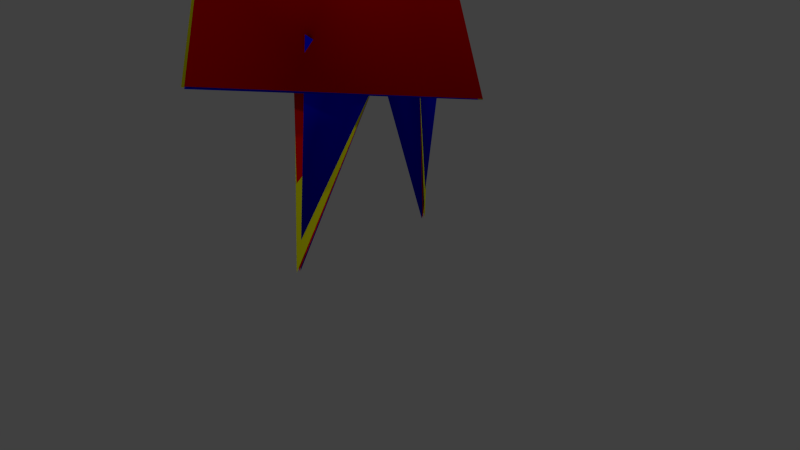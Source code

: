 # Source: pikmin.blend  (saved by Blender 2.74.0; exported with 4.5.12 LTS)
import bpy
from mathutils import Matrix  # noqa: F401  (used for matrix-valued properties, if any)

bpy.ops.wm.read_factory_settings(use_empty=True)
scene = bpy.context.scene
scene.name = 'Scene'

# ---- collections
col_collection_1 = bpy.data.collections.new('Collection 1'); scene.collection.children.link(col_collection_1)

# ---- materials (node trees are filled in below, after node groups)
mat_red_body = bpy.data.materials.new('red_body')
mat_red_body.alpha_threshold = 0.0
mat_red_body.use_transparent_shadow = False
mat_red_body.diffuse_color = (1.0, 0.0, 0.0, 1.0)
mat_red_body.specular_color = (0.25, 0.25, 0.25)
mat_red_body.roughness = 0.5
mat_red_body.specular_intensity = 0.0
mat_red_body.line_color = (0.0, 0.0, 0.0, 1.0)
mat_eyes = bpy.data.materials.new('eyes')
mat_eyes.alpha_threshold = 0.0
mat_eyes.use_transparent_shadow = False
mat_eyes.diffuse_color = (1.0, 1.0, 1.0, 1.0)
mat_eyes.roughness = 0.5
mat_eyes.specular_intensity = 0.0
mat_eyes.line_color = (0.0, 0.0, 0.0, 1.0)
mat_leaf = bpy.data.materials.new('Leaf')
mat_leaf.alpha_threshold = 0.0
mat_leaf.use_transparent_shadow = False
mat_leaf.roughness = 0.5
mat_leaf.specular_intensity = 0.0
mat_blue_body = bpy.data.materials.new('blue_body')
mat_blue_body.alpha_threshold = 0.0
mat_blue_body.use_transparent_shadow = False
mat_blue_body.diffuse_color = (0.0, 0.0, 1.0, 1.0)
mat_blue_body.specular_color = (0.25, 0.25, 0.25)
mat_blue_body.roughness = 0.5
mat_blue_body.specular_intensity = 0.0
mat_blue_body.line_color = (0.0, 0.0, 0.0, 1.0)
mat_blue_mouth = bpy.data.materials.new('blue_mouth')
mat_blue_mouth.alpha_threshold = 0.0
mat_blue_mouth.use_transparent_shadow = False
mat_blue_mouth.diffuse_color = (1.0, 0.1, 0.1, 1.0)
mat_blue_mouth.roughness = 0.5
mat_blue_mouth.specular_intensity = 0.0
mat_yellow_body = bpy.data.materials.new('yellow_body')
mat_yellow_body.alpha_threshold = 0.0
mat_yellow_body.use_transparent_shadow = False
mat_yellow_body.diffuse_color = (1.0, 1.0, 0.0, 1.0)
mat_yellow_body.specular_color = (0.25, 0.25, 0.25)
mat_yellow_body.roughness = 0.5
mat_yellow_body.specular_intensity = 0.0
mat_yellow_body.line_color = (0.0, 0.0, 0.0, 1.0)
mat_yellow_ears = bpy.data.materials.new('yellow_ears')
mat_yellow_ears.alpha_threshold = 0.0
mat_yellow_ears.use_transparent_shadow = False
mat_yellow_ears.diffuse_color = (0.7357, 0.5183, 0.0, 1.0)
mat_yellow_ears.roughness = 0.5
mat_yellow_ears.specular_intensity = 0.0

# ---- material node trees

# ---- world
world_world = bpy.data.worlds.new('World'); scene.world = world_world
world_world.color = (0.05088, 0.05088, 0.05088)
world_world.use_sun_shadow = False
world_world.sun_shadow_jitter_overblur = 0.0
world_world.cycles.sampling_method = 'MANUAL'
world_world.cycles.sample_map_resolution = 256

# ---- cameras
cam_camera = bpy.data.cameras.new('Camera')
cam_camera.clip_end = 100.0
cam_camera.lens = 35.0
cam_camera.sensor_width = 32.0
cam_camera.sensor_height = 18.0
cam_camera.ortho_scale = 7.314
cam_camera.dof.focus_distance = 0.0
cam_camera.dof.aperture_fstop = 128.0

# ---- lights
light_lamp_003 = bpy.data.lights.new('Lamp.003', 'POINT')
light_lamp_003.transmission_factor = 0.0
light_lamp_003.cutoff_distance = 30.0
light_lamp_003.energy = 25.0
light_lamp_003.shadow_buffer_clip_start = 1.001
light_lamp_003.shadow_soft_size = 0.1
light_lamp_003.shadow_maximum_resolution = 0.006
light_lamp_003.use_absolute_resolution = True
light_lamp_003.cycles.use_multiple_importance_sampling = False
light_lamp_002 = bpy.data.lights.new('Lamp.002', 'POINT')
light_lamp_002.transmission_factor = 0.0
light_lamp_002.cutoff_distance = 30.0
light_lamp_002.energy = 25.0
light_lamp_002.shadow_buffer_clip_start = 1.001
light_lamp_002.shadow_soft_size = 0.1
light_lamp_002.shadow_maximum_resolution = 0.006
light_lamp_002.use_absolute_resolution = True
light_lamp_002.cycles.use_multiple_importance_sampling = False
light_lamp_001 = bpy.data.lights.new('Lamp.001', 'POINT')
light_lamp_001.transmission_factor = 0.0
light_lamp_001.cutoff_distance = 30.0
light_lamp_001.energy = 50.0
light_lamp_001.shadow_buffer_clip_start = 1.001
light_lamp_001.shadow_soft_size = 0.1
light_lamp_001.shadow_maximum_resolution = 0.006
light_lamp_001.use_absolute_resolution = True
light_lamp_001.cycles.use_multiple_importance_sampling = False
light_lamp = bpy.data.lights.new('Lamp', 'POINT')
light_lamp.transmission_factor = 0.0
light_lamp.cutoff_distance = 30.0
light_lamp.energy = 75.0
light_lamp.shadow_buffer_clip_start = 1.001
light_lamp.shadow_soft_size = 0.1
light_lamp.shadow_maximum_resolution = 0.006
light_lamp.use_absolute_resolution = True
light_lamp.cycles.use_multiple_importance_sampling = False

# ---- meshes
me_red_pikmin = bpy.data.meshes.new('red_pikmin')
me_red_pikmin.from_pydata([(-0.04635, -0.5948, 5.532), (-0.04635, 0.5948, 5.532), (-0.04635, -0.5948, 7.532), (-0.04635, 0.5948, 7.532), (-0.2144, -0.07139, 4.063), (-0.006581, -1.798e-05, 4.063), (-0.2144, 0.07135, 4.063), (-0.006581, -1.798e-05, 2.863), (-0.2943, 0.07135, 2.863), (-0.2943, -0.07139, 2.863), (0.05301, -1.136, 1.455), (-0.005321, -0.09372, 1.349), (-0.005321, -0.105, 1.349), (-0.04991, -0.05606, 1.555), (0.05301, 1.136, 1.455), (-0.04991, 0.05581, 1.555), (-0.005321, 0.1047, 1.349), (-0.005321, 0.09347, 1.349), (-0.6256, 0.7809, 2.576), (0.3877, -1.797e-05, 2.478), (-0.00915, -1.798e-05, 1.358), (-0.1916, -1.799e-05, 3.271), (-0.6256, -0.7809, 2.576), (-0.04635, 0.2657, -0.002038), (-0.0599, 0.08284, 0.5962), (0.008204, 0.2709, 0.7484), (0.1216, 0.08284, 0.5962), (-0.04635, -0.2664, -0.002038), (0.1216, -0.08347, 0.5962), (0.008204, -0.2715, 0.7484), (-0.0599, -0.08347, 0.5962), (-0.2026, 0.4899, 0.5996), (0.4414, -1.797e-05, 0.5996), (-0.2094, -1.799e-05, 2.383), (-0.2026, -0.49, 0.5996), (-0.09751, -1.799e-05, 5.523), (-0.2144, -0.07139, 4.063), (-0.006581, -1.798e-05, 4.063), (-0.2144, 0.07135, 4.063), (0.3702, -0.927, 2.408), (0.3702, 0.927, 2.408), (0.3702, -0.927, 2.871), (0.3702, 0.927, 2.871), (0.2175, 1.194e-08, 2.535), (1.052, 4.429e-08, 2.313), (0.1643, -2.705e-10, 2.298), (0.1643, -2.705e-10, 2.298), (-0.04635, -0.5948, 5.532), (-0.04635, 0.5948, 5.532), (-0.04635, -0.5948, 7.532), (-0.04635, 0.5948, 7.532)], [], [(0, 1, 3, 2), (5, 7, 8, 6), (4, 9, 7, 5), (13, 10, 12), (11, 10, 13), (14, 15, 16), (14, 17, 15), (18, 19, 20), (22, 19, 21), (18, 22, 21), (19, 18, 21), (20, 19, 22), (23, 24, 25), (26, 23, 25), (27, 28, 29), (30, 27, 29), (33, 31, 34), (34, 32, 33), (32, 31, 33), (35, 36, 37), (38, 35, 37), (39, 40, 42, 41), (43, 44, 45), (46, 44, 43), (32, 34, 31), (18, 20, 22), (47, 49, 50, 48)])
me_red_pikmin.polygons.foreach_set('use_smooth', [0, 1, 1, 1, 1, 1, 1, 1, 1, 1, 1, 1, 1, 1, 1, 1, 1, 1, 1, 1, 1, 0, 0, 0, 1, 1, 0])
me_red_pikmin.polygons.foreach_set('material_index', [2, 0, 0, 0, 0, 0, 0, 0, 0, 0, 0, 0, 0, 0, 0, 0, 0, 0, 0, 0, 0, 1, 0, 0, 0, 0, 2])
_uv = me_red_pikmin.uv_layers.new(name='UVMap')
_uv.uv.foreach_set('vector', [0.004459, 0.001769, 0.9981, 0.001769, 0.9981, 0.9979, 0.004459, 0.9979, 0.0, 0.0, 0.0, 0.0, 0.0, 0.0, 0.0, 0.0, 0.0, 0.0, 0.0, 0.0, 0.0, 0.0, 0.0, 0.0, 0.0, 0.0, 0.0, 0.0, 0.0, 0.0, 0.0, 0.0, 0.0, 0.0, 0.0, 0.0, 0.0, 0.0, 0.0, 0.0, 0.0, 0.0, 0.0, 0.0, 0.0, 0.0, 0.0, 0.0, 0.0, 0.0, 0.0, 0.0, 0.0, 0.0, 0.0, 0.0, 0.0, 0.0, 0.0, 0.0, 0.0, 0.0, 0.0, 0.0, 0.0, 0.0, 0.0, 0.0, 0.0, 0.0, 0.0, 0.0, 0.0, 0.0, 0.0, 0.0, 0.0, 0.0, 0.0, 0.0, 0.0, 0.0, 0.0, 0.0, 0.0, 0.0, 0.0, 0.0, 0.0, 0.0, 0.0, 0.0, 0.0, 0.0, 0.0, 0.0, 0.0, 0.0, 0.0, 0.0, 0.0, 0.0, 0.0, 0.0, 0.0, 0.0, 0.0, 0.0, 0.0, 0.0, 0.0, 0.0, 0.0, 0.0, 0.0, 0.0, 0.0, 0.0, 0.0, 0.0, 0.0, 0.0, 0.0, 0.0, 0.0, 0.0, 0.0, 0.0, 0.0, 0.0, 0.0, 0.0, 6.598e-05, 0.003608, 0.9999, 0.003608, 0.9999, 0.9901, 6.616e-05, 0.9901, 0.0, 0.0, 0.0, 0.0, 0.0, 0.0, 0.0, 0.0, 0.0, 0.0, 0.0, 0.0, 0.0, 0.0, 0.0, 0.0, 0.0, 0.0, 0.0, 0.0, 0.0, 0.0, 0.0, 0.0, 0.004459, 0.001769, 0.004459, 0.9979, 0.9981, 0.9979, 0.9981, 0.001769])
me_red_pikmin.materials.append(mat_red_body)
me_red_pikmin.materials.append(mat_eyes)
me_red_pikmin.materials.append(mat_leaf)
me_red_pikmin.use_remesh_preserve_volume = False
me_red_pikmin.use_remesh_preserve_attributes = False
me_red_pikmin.use_mirror_vertex_groups = False
me_red_pikmin.update()
me_blue_pikmin = bpy.data.meshes.new('blue_pikmin')
me_blue_pikmin.from_pydata([(-0.04635, -0.5948, 5.532), (-0.04635, 0.5948, 5.532), (-0.04635, -0.5948, 7.532), (-0.04635, 0.5948, 7.532), (-0.2144, -0.07823, 4.063), (0.04458, -1.798e-05, 4.063), (-0.2144, 0.07819, 4.063), (0.04458, -1.798e-05, 2.863), (-0.2943, 0.07819, 2.863), (-0.2943, -0.07823, 2.863), (0.05301, -1.136, 1.455), (-0.02018, -0.09686, 1.349), (-0.02018, -0.09686, 1.349), (-0.02018, -0.1034, 1.555), (0.05301, 1.136, 1.455), (-0.02018, 0.1031, 1.555), (-0.02018, 0.09661, 1.349), (-0.02018, 0.09661, 1.349), (-0.6462, 0.7387, 2.562), (0.3877, -1.797e-05, 2.622), (-0.00915, -1.798e-05, 1.358), (-0.1916, -1.799e-05, 3.271), (-0.6462, -0.7388, 2.562), (-0.04635, 0.2599, -0.002038), (-0.0599, 0.08284, 0.5962), (0.05912, 0.2687, 0.7484), (0.1216, 0.08284, 0.5962), (-0.04635, -0.2605, -0.002038), (0.1216, -0.08347, 0.5962), (0.05912, -0.2693, 0.7484), (-0.0599, -0.08347, 0.5962), (-0.2042, 0.4899, 0.592), (0.4414, -1.797e-05, 0.5969), (-0.2094, -1.799e-05, 2.383), (-0.2042, -0.49, 0.592), (-0.04635, -1.799e-05, 5.523), (-0.2144, -0.07823, 4.063), (0.04458, -1.798e-05, 4.063), (-0.2144, 0.07819, 4.063), (0.3702, -0.927, 2.408), (0.3702, 0.927, 2.408), (0.3702, -0.927, 2.871), (0.3702, 0.927, 2.871), (0.2612, 8.877e-10, 1.978), (0.2764, -1.166e-08, 2.177), (0.2104, -0.3256, 1.886), (0.2104, 0.3256, 1.886), (-0.04635, -0.5948, 5.532), (-0.04635, 0.5948, 5.532), (-0.04635, -0.5948, 7.532), (-0.04635, 0.5948, 7.532)], [], [(0, 1, 3, 2), (5, 7, 8, 6), (4, 9, 7, 5), (10, 11, 12), (13, 10, 12), (11, 10, 13), (14, 15, 16), (14, 17, 15), (17, 14, 16), (18, 19, 20), (18, 20, 22), (22, 19, 21), (19, 18, 21), (20, 19, 22), (23, 24, 25), (26, 23, 25), (24, 23, 26), (27, 28, 29), (27, 30, 28), (30, 27, 29), (33, 31, 34), (34, 32, 33), (32, 31, 33), (32, 34, 31), (35, 36, 37), (38, 35, 37), (39, 40, 42, 41), (43, 44, 45), (46, 44, 43), (18, 22, 21), (47, 49, 50, 48)])
me_blue_pikmin.polygons.foreach_set('use_smooth', [0, 1, 1, 1, 1, 1, 1, 1, 1, 1, 1, 1, 1, 1, 1, 1, 1, 1, 1, 1, 1, 1, 1, 1, 1, 1, 0, 0, 0, 1, 0])
me_blue_pikmin.polygons.foreach_set('material_index', [4, 0, 0, 0, 0, 0, 0, 0, 0, 0, 0, 0, 0, 0, 0, 0, 0, 0, 0, 0, 0, 0, 0, 0, 0, 0, 1, 2, 2, 0, 4])
_uv = me_blue_pikmin.uv_layers.new(name='UVMap')
_uv.uv.foreach_set('vector', [0.004459, 0.001769, 0.9981, 0.001769, 0.9981, 0.9979, 0.004459, 0.9979, 0.0, 0.0, 0.0, 0.0, 0.0, 0.0, 0.0, 0.0, 0.0, 0.0, 0.0, 0.0, 0.0, 0.0, 0.0, 0.0, 0.0, 0.0, 0.0, 0.0, 0.0, 0.0, 0.0, 0.0, 0.0, 0.0, 0.0, 0.0, 0.0, 0.0, 0.0, 0.0, 0.0, 0.0, 0.0, 0.0, 0.0, 0.0, 0.0, 0.0, 0.0, 0.0, 0.0, 0.0, 0.0, 0.0, 0.0, 0.0, 0.0, 0.0, 0.0, 0.0, 0.0, 0.0, 0.0, 0.0, 0.0, 0.0, 0.0, 0.0, 0.0, 0.0, 0.0, 0.0, 0.0, 0.0, 0.0, 0.0, 0.0, 0.0, 0.0, 0.0, 0.0, 0.0, 0.0, 0.0, 0.0, 0.0, 0.0, 0.0, 0.0, 0.0, 0.0, 0.0, 0.0, 0.0, 0.0, 0.0, 0.0, 0.0, 0.0, 0.0, 0.0, 0.0, 0.0, 0.0, 0.0, 0.0, 0.0, 0.0, 0.0, 0.0, 0.0, 0.0, 0.0, 0.0, 0.0, 0.0, 0.0, 0.0, 0.0, 0.0, 0.0, 0.0, 0.0, 0.0, 0.0, 0.0, 0.0, 0.0, 0.0, 0.0, 0.0, 0.0, 0.0, 0.0, 0.0, 0.0, 0.0, 0.0, 0.0, 0.0, 0.0, 0.0, 0.0, 0.0, 0.0, 0.0, 0.0, 0.0, 0.0, 0.0, 0.0, 0.0, 0.0, 0.0, 0.0, 0.0, 0.0, 0.0, 0.0, 0.0, 0.0, 0.0, 6.598e-05, 0.003608, 0.9999, 0.003608, 0.9999, 0.9901, 6.616e-05, 0.9901, 0.0, 0.0, 0.0, 0.0, 0.0, 0.0, 0.0, 0.0, 0.0, 0.0, 0.0, 0.0, 0.0, 0.0, 0.0, 0.0, 0.0, 0.0, 0.004459, 0.001769, 0.004459, 0.9979, 0.9981, 0.9979, 0.9981, 0.001769])
me_blue_pikmin.materials.append(mat_blue_body)
me_blue_pikmin.materials.append(mat_eyes)
me_blue_pikmin.materials.append(mat_blue_mouth)
me_blue_pikmin.materials.append(mat_red_body)
me_blue_pikmin.materials.append(mat_leaf)
me_blue_pikmin.use_remesh_preserve_volume = False
me_blue_pikmin.use_remesh_preserve_attributes = False
me_blue_pikmin.use_mirror_vertex_groups = False
me_blue_pikmin.update()
me_yellow_pikmin = bpy.data.meshes.new('yellow_pikmin')
me_yellow_pikmin.from_pydata([(-0.04635, -0.5948, 5.532), (-0.04635, 0.5948, 5.532), (-0.04635, -0.5948, 7.532), (-0.04635, 0.5948, 7.532), (-0.2144, -0.06536, 4.063), (0.04458, -1.798e-05, 4.063), (-0.2144, 0.06532, 4.063), (0.04458, -1.798e-05, 2.863), (-0.2943, 0.06532, 2.863), (-0.2943, -0.06536, 2.863), (0.05301, -1.136, 1.455), (-0.02018, -0.07737, 1.349), (-0.02018, -0.07737, 1.349), (-0.02018, -0.08256, 1.555), (0.05301, 1.136, 1.455), (-0.02018, 0.08231, 1.555), (-0.02018, 0.07712, 1.349), (-0.02018, 0.07712, 1.349), (-0.06023, 0.5641, 2.273), (0.3877, -1.797e-05, 2.622), (-0.00915, -1.798e-05, 1.358), (-0.1916, -1.799e-05, 3.271), (-0.06023, -0.5641, 2.273), (-0.04635, 0.2746, -0.002038), (-0.0599, 0.08284, 0.5962), (0.004671, 0.2627, 0.7484), (0.1216, 0.08284, 0.5962), (-0.04635, -0.2753, -0.002038), (0.1216, -0.08347, 0.5962), (0.004671, -0.2633, 0.7484), (-0.0599, -0.08347, 0.5962), (-0.2205, 0.4899, 0.5934), (0.4414, -1.797e-05, 0.5976), (-0.2094, -1.799e-05, 2.383), (-0.2205, -0.49, 0.5934), (-0.04635, -1.799e-05, 5.523), (-0.2144, -0.06536, 4.063), (0.04458, -1.798e-05, 4.063), (-0.2144, 0.06532, 4.063), (0.3702, -0.927, 2.408), (0.3702, 0.927, 2.408), (0.3702, -0.927, 2.871), (0.3702, 0.927, 2.871), (-0.1127, 1.087, 3.13), (-0.00915, -1.798e-05, 1.358), (-0.644, -1.801e-05, 2.491), (-0.1127, -1.087, 3.13), (-0.01584, -2.788e-07, 1.396), (-0.1124, -1.081, 3.138), (-0.1124, 1.081, 3.138), (-0.04635, -0.5948, 5.532), (-0.04635, 0.5948, 5.532), (-0.04635, -0.5948, 7.532), (-0.04635, 0.5948, 7.532)], [], [(0, 1, 3, 2), (5, 7, 8, 6), (4, 9, 7, 5), (13, 10, 12), (11, 10, 13), (14, 15, 16), (14, 17, 15), (18, 19, 20), (22, 19, 21), (19, 18, 21), (20, 19, 22), (23, 24, 25), (26, 23, 25), (27, 28, 29), (30, 27, 29), (33, 31, 34), (34, 32, 33), (32, 31, 33), (35, 36, 37), (38, 35, 37), (39, 40, 42, 41), (48, 47, 49), (46, 45, 44), (45, 43, 44), (45, 46, 43), (32, 34, 31), (50, 52, 53, 51)])
me_yellow_pikmin.polygons.foreach_set('use_smooth', [0, 1, 1, 1, 1, 1, 1, 1, 1, 1, 1, 1, 1, 1, 1, 1, 1, 1, 1, 1, 0, 0, 1, 1, 1, 1, 0])
me_yellow_pikmin.polygons.foreach_set('material_index', [4, 0, 0, 0, 0, 0, 0, 0, 0, 0, 0, 0, 0, 0, 0, 0, 0, 0, 0, 0, 1, 2, 0, 0, 0, 0, 4])
_uv = me_yellow_pikmin.uv_layers.new(name='UVMap')
_uv.uv.foreach_set('vector', [0.004459, 0.001769, 0.9981, 0.001769, 0.9981, 0.9979, 0.004459, 0.9979, 0.0, 0.0, 0.0, 0.0, 0.0, 0.0, 0.0, 0.0, 0.0, 0.0, 0.0, 0.0, 0.0, 0.0, 0.0, 0.0, 0.0, 0.0, 0.0, 0.0, 0.0, 0.0, 0.0, 0.0, 0.0, 0.0, 0.0, 0.0, 0.0, 0.0, 0.0, 0.0, 0.0, 0.0, 0.0, 0.0, 0.0, 0.0, 0.0, 0.0, 0.0, 0.0, 0.0, 0.0, 0.0, 0.0, 0.0, 0.0, 0.0, 0.0, 0.0, 0.0, 0.0, 0.0, 0.0, 0.0, 0.0, 0.0, 0.0, 0.0, 0.0, 0.0, 0.0, 0.0, 0.0, 0.0, 0.0, 0.0, 0.0, 0.0, 0.0, 0.0, 0.0, 0.0, 0.0, 0.0, 0.0, 0.0, 0.0, 0.0, 0.0, 0.0, 0.0, 0.0, 0.0, 0.0, 0.0, 0.0, 0.0, 0.0, 0.0, 0.0, 0.0, 0.0, 0.0, 0.0, 0.0, 0.0, 0.0, 0.0, 0.0, 0.0, 0.0, 0.0, 0.0, 0.0, 0.0, 0.0, 0.0, 0.0, 0.0, 0.0, 0.0, 0.0, 0.0, 0.0, 0.0, 0.0, 6.598e-05, 0.003608, 0.9999, 0.003608, 0.9999, 0.9901, 6.616e-05, 0.9901, 0.0, 0.0, 0.0, 0.0, 0.0, 0.0, 0.0, 0.0, 0.0, 0.0, 0.0, 0.0, 0.0, 0.0, 0.0, 0.0, 0.0, 0.0, 0.0, 0.0, 0.0, 0.0, 0.0, 0.0, 0.0, 0.0, 0.0, 0.0, 0.0, 0.0, 0.004459, 0.001769, 0.004459, 0.9979, 0.9981, 0.9979, 0.9981, 0.001769])
me_yellow_pikmin.materials.append(mat_yellow_body)
me_yellow_pikmin.materials.append(mat_eyes)
me_yellow_pikmin.materials.append(mat_yellow_ears)
me_yellow_pikmin.materials.append(mat_red_body)
me_yellow_pikmin.materials.append(mat_leaf)
me_yellow_pikmin.use_remesh_preserve_volume = False
me_yellow_pikmin.use_remesh_preserve_attributes = False
me_yellow_pikmin.use_mirror_vertex_groups = False
me_yellow_pikmin.update()
arm_hip_right = bpy.data.armatures.new('hip_right')  # bones are not reproduced

# ---- objects
ob_lamp_003 = bpy.data.objects.new('Lamp.003', light_lamp_003)
ob_lamp_002 = bpy.data.objects.new('Lamp.002', light_lamp_002)
ob_lamp_001 = bpy.data.objects.new('Lamp.001', light_lamp_001)
ob_armature = bpy.data.objects.new('Armature', arm_hip_right)
ob_red_pikmin = bpy.data.objects.new('red_pikmin', me_red_pikmin)
ob_blue_pikmin = bpy.data.objects.new('blue_pikmin', me_blue_pikmin)
ob_yellow_pikmin = bpy.data.objects.new('yellow_pikmin', me_yellow_pikmin)
ob_lamp = bpy.data.objects.new('Lamp', light_lamp)
ob_camera = bpy.data.objects.new('Camera', cam_camera)

# ---- transforms, parenting, visibility, modifiers, constraints
ob_lamp_003.location = (-3.204, 3.011, 5.181)
ob_lamp_003.rotation_euler = (0.6503, 0.05522, 1.866)
ob_lamp_003.scale = (0.25, 0.25, 0.25)
ob_lamp_003.lock_rotations_4d = False
ob_lamp_003.empty_display_type = 'ARROWS'
ob_lamp_003.color = (0.0, 0.0, 0.0, 0.0)
ob_lamp_003.lineart.crease_threshold = 0.0
ob_lamp_002.location = (1.319, 4.02, 1.687)
ob_lamp_002.rotation_euler = (0.6503, 0.05522, 1.866)
ob_lamp_002.scale = (0.25, 0.25, 0.25)
ob_lamp_002.lock_rotations_4d = False
ob_lamp_002.empty_display_type = 'ARROWS'
ob_lamp_002.color = (0.0, 0.0, 0.0, 0.0)
ob_lamp_002.lineart.crease_threshold = 0.0
ob_lamp_001.location = (1.937, -1.749, 3.227)
ob_lamp_001.rotation_euler = (0.6503, 0.05522, 1.866)
ob_lamp_001.scale = (0.25, 0.25, 0.25)
ob_lamp_001.lock_rotations_4d = False
ob_lamp_001.empty_display_type = 'ARROWS'
ob_lamp_001.color = (0.0, 0.0, 0.0, 0.0)
ob_lamp_001.lineart.crease_threshold = 0.0
ob_armature.location = (0.0, 0.0, 0.0)
ob_armature.hide_viewport = True
ob_armature.show_in_front = True
ob_armature.lineart.crease_threshold = 0.0
ob_red_pikmin.parent = ob_armature
ob_red_pikmin.location = (0.0, 0.0, 0.0)
ob_red_pikmin.hide_viewport = True
ob_red_pikmin.lineart.crease_threshold = 0.0
_vg = ob_red_pikmin.vertex_groups.new(name='head')
_vg.add([18, 19, 20, 21, 22, 39, 40, 41, 42, 43, 44, 45, 46], 1.0, 'REPLACE')
_vg = ob_red_pikmin.vertex_groups.new(name='body')
_vg.add([31, 32, 33, 34], 1.0, 'REPLACE')
_vg = ob_red_pikmin.vertex_groups.new(name='left_leg')
_vg.add([23, 24, 25, 26], 1.0, 'REPLACE')
_vg = ob_red_pikmin.vertex_groups.new(name='right_leg')
_vg.add([27, 28, 29, 30], 1.0, 'REPLACE')
_vg = ob_red_pikmin.vertex_groups.new(name='left_arm')
_vg.add([14, 15, 16, 17], 1.0, 'REPLACE')
_vg = ob_red_pikmin.vertex_groups.new(name='right_arm')
_vg.add([10, 11, 12, 13], 1.0, 'REPLACE')
_vg = ob_red_pikmin.vertex_groups.new(name='stalk_base')
_vg.add([4, 5, 6, 7, 8, 9], 1.0, 'REPLACE')
_vg = ob_red_pikmin.vertex_groups.new(name='stalk_mid')
_vg.add([35, 36, 37, 38], 1.0, 'REPLACE')
_vg = ob_red_pikmin.vertex_groups.new(name='leaf')
_vg.add([0, 1, 2, 3, 47, 48, 49, 50], 1.0, 'REPLACE')
_m = ob_red_pikmin.modifiers.new('Armature', 'ARMATURE')
_m.object = ob_armature
ob_blue_pikmin.parent = ob_armature
ob_blue_pikmin.location = (0.0, 0.0, 0.0)
ob_blue_pikmin.lineart.crease_threshold = 0.0
_vg = ob_blue_pikmin.vertex_groups.new(name='head')
_vg.add([18, 19, 20, 21, 22, 39, 40, 41, 42, 43, 44, 45, 46], 1.0, 'REPLACE')
_vg = ob_blue_pikmin.vertex_groups.new(name='body')
_vg.add([31, 32, 33, 34], 1.0, 'REPLACE')
_vg = ob_blue_pikmin.vertex_groups.new(name='left_leg')
_vg.add([23, 24, 25, 26], 1.0, 'REPLACE')
_vg = ob_blue_pikmin.vertex_groups.new(name='right_leg')
_vg.add([27, 28, 29, 30], 1.0, 'REPLACE')
_vg = ob_blue_pikmin.vertex_groups.new(name='left_arm')
_vg.add([14, 15, 16, 17], 1.0, 'REPLACE')
_vg = ob_blue_pikmin.vertex_groups.new(name='right_arm')
_vg.add([10, 11, 12, 13], 1.0, 'REPLACE')
_vg = ob_blue_pikmin.vertex_groups.new(name='stalk_base')
_vg.add([4, 5, 6, 7, 8, 9], 1.0, 'REPLACE')
_vg = ob_blue_pikmin.vertex_groups.new(name='stalk_mid')
_vg.add([35, 36, 37, 38], 1.0, 'REPLACE')
_vg = ob_blue_pikmin.vertex_groups.new(name='leaf')
_vg.add([0, 1, 2, 3, 47, 48, 49, 50], 1.0, 'REPLACE')
_m = ob_blue_pikmin.modifiers.new('Armature', 'ARMATURE')
_m.object = ob_armature
ob_yellow_pikmin.parent = ob_armature
ob_yellow_pikmin.location = (0.0, 0.0, 0.0)
ob_yellow_pikmin.hide_viewport = True
ob_yellow_pikmin.lineart.crease_threshold = 0.0
_vg = ob_yellow_pikmin.vertex_groups.new(name='head')
_vg.add([18, 19, 20, 21, 22, 39, 40, 41, 42, 43, 44, 45, 46, 47, 48, 49], 1.0, 'REPLACE')
_vg = ob_yellow_pikmin.vertex_groups.new(name='body')
_vg.add([31, 32, 33, 34], 1.0, 'REPLACE')
_vg = ob_yellow_pikmin.vertex_groups.new(name='left_leg')
_vg.add([23, 24, 25, 26], 1.0, 'REPLACE')
_vg = ob_yellow_pikmin.vertex_groups.new(name='right_leg')
_vg.add([27, 28, 29, 30], 1.0, 'REPLACE')
_vg = ob_yellow_pikmin.vertex_groups.new(name='left_arm')
_vg.add([14, 15, 16, 17], 1.0, 'REPLACE')
_vg = ob_yellow_pikmin.vertex_groups.new(name='right_arm')
_vg.add([10, 11, 12, 13], 1.0, 'REPLACE')
_vg = ob_yellow_pikmin.vertex_groups.new(name='stalk_base')
_vg.add([4, 5, 6, 7, 8, 9], 1.0, 'REPLACE')
_vg = ob_yellow_pikmin.vertex_groups.new(name='stalk_mid')
_vg.add([35, 36, 37, 38], 1.0, 'REPLACE')
_vg = ob_yellow_pikmin.vertex_groups.new(name='leaf')
_vg.add([0, 1, 2, 3, 50, 51, 52, 53], 1.0, 'REPLACE')
_m = ob_yellow_pikmin.modifiers.new('Armature', 'ARMATURE')
_m.object = ob_armature
ob_lamp.location = (-2.584, -4.223, 4.287)
ob_lamp.rotation_euler = (0.6503, 0.05522, 1.866)
ob_lamp.scale = (0.25, 0.25, 0.25)
ob_lamp.lock_rotations_4d = False
ob_lamp.empty_display_type = 'ARROWS'
ob_lamp.color = (0.0, 0.0, 0.0, 0.0)
ob_lamp.lineart.crease_threshold = 0.0
ob_camera.location = (1.871, -1.63, 1.314)
ob_camera.rotation_euler = (1.109, 0.01082, 0.8149)
ob_camera.scale = (0.25, 0.25, 0.25)
ob_camera.lock_rotations_4d = False
ob_camera.empty_display_type = 'ARROWS'
ob_camera.color = (0.0, 0.0, 0.0, 0.0)
ob_camera.display_type = 'WIRE'
ob_camera.lineart.crease_threshold = 0.0

# ---- collection membership
col_collection_1.objects.link(ob_lamp_003)
col_collection_1.objects.link(ob_lamp_002)
col_collection_1.objects.link(ob_lamp_001)
col_collection_1.objects.link(ob_armature)
col_collection_1.objects.link(ob_red_pikmin)
col_collection_1.objects.link(ob_blue_pikmin)
col_collection_1.objects.link(ob_yellow_pikmin)
col_collection_1.objects.link(ob_lamp)
col_collection_1.objects.link(ob_camera)

# ---- scene / render settings (as saved in the file)
scene.camera = ob_camera
scene.frame_start = 0; scene.frame_end = 29; scene.frame_set(18)
scene.render.engine = 'BLENDER_EEVEE_NEXT'
scene.render.resolution_percentage = 50
scene.render.fps = 60
scene.render.dither_intensity = 0.0
scene.cycles.use_denoising = False
scene.cycles.samples = 10
scene.cycles.sampling_pattern = 'TABULATED_SOBOL'
scene.cycles.light_sampling_threshold = 0.0
scene.cycles.use_adaptive_sampling = False
scene.cycles.use_light_tree = False
scene.cycles.blur_glossy = 0.0
scene.cycles.volume_bounces = 1
scene.cycles.pixel_filter_type = 'GAUSSIAN'
scene.cycles.sample_clamp_indirect = 0.0
scene.view_settings.view_transform = 'Standard'
bpy.context.view_layer.update()
